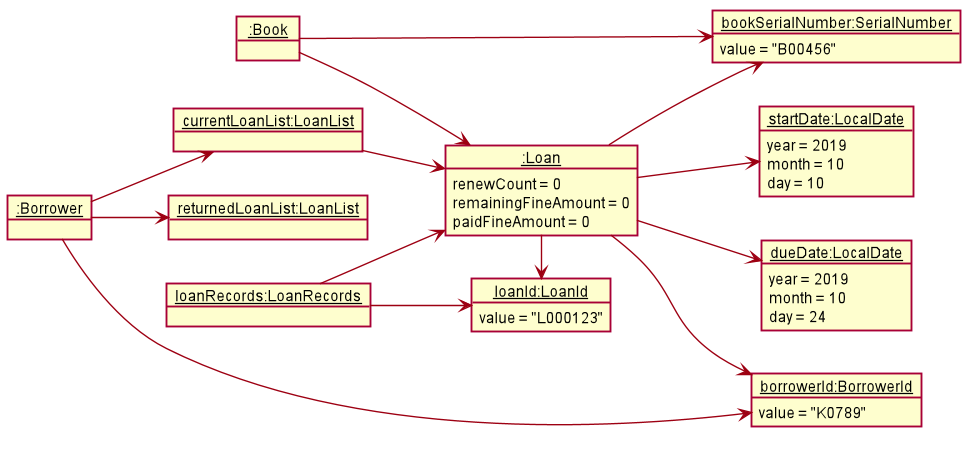

The diagram above was rendered by PlantUML. Its source (embedded in the PNG):
@startuml









skinparam BackgroundColor #FFFFFFF

skinparam Shadowing false

skinparam Class {
    FontColor #FFFFFF
    BorderThickness 1
    BorderColor #FFFFFF
    StereotypeFontColor #FFFFFF
    FontName Arial
}

skinparam Actor {
    BorderColor #000000
    Color #000000
    FontName Arial
}

skinparam Sequence {
    MessageAlign center
    BoxFontSize 15
    BoxPadding 0
    BoxFontColor #FFFFFF
    FontName Arial
}

skinparam Participant {
    FontColor #FFFFFFF
}

skinparam MinClassWidth 50
skinparam ParticipantPadding 10
skinparam Shadowing false
skinparam DefaultTextAlignment center
skinparam packageStyle Rectangle

hide footbox
hide members
hide circle
show members
left to right direction
skinparam arrowThickness 1.1
skinparam arrowColor #9D0012
skinparam classBackgroundColor #9D0012
skinparam ObjectAttributeFontSize 12

object "__loanRecords:LoanRecords__" as LoanRecords
object "__:Loan__" as Loan {
    renewCount = 0
    remainingFineAmount = 0
    paidFineAmount = 0
}
object "__loanId:LoanId__" as LoanId {
    value = "L000123"
}
object "__bookSerialNumber:SerialNumber__" as SerialNumber {
    value = "B00456"
}
object "__borrowerId:BorrowerId__" as BorrowerId {
    value = "K0789"
}
object "__startDate:LocalDate__" as startDate {
    year = 2019
    month = 10
    day = 10
}
object "__dueDate:LocalDate__" as dueDate {
    year = 2019
    month = 10
    day = 24
}
object "__:Book__" as Book
object "__:Borrower__" as Borrower
object "__currentLoanList:LoanList__" as currentLoanList
object "__returnedLoanList:LoanList__" as returnedLoanList

LoanRecords --> Loan
LoanRecords --> LoanId
Book --> Loan
Book --> SerialNumber
Borrower --> currentLoanList
Borrower --> returnedLoanList
currentLoanList --> Loan
returnedLoanList -[hidden]-> Loan
Borrower --> BorrowerId
Loan -> LoanId
Loan --> SerialNumber
Loan --> BorrowerId
Loan --> startDate
Loan --> dueDate

@enduml